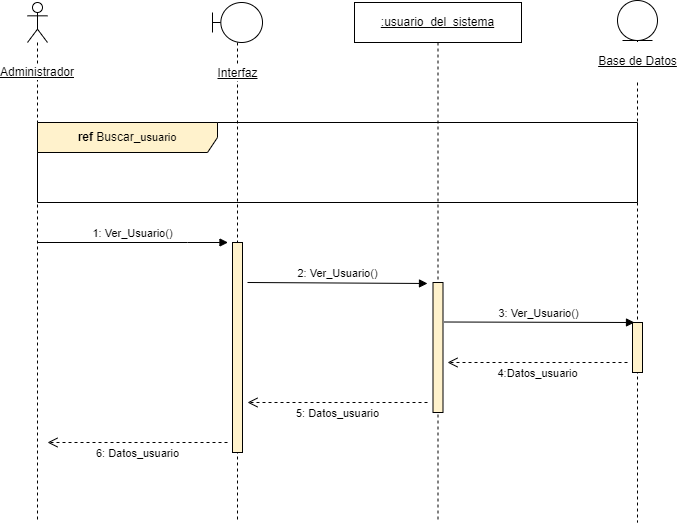

The diagram above was exported from draw.io. Its source (the exported page's mxGraphModel, read from the mxfile embedded in the PNG):
<mxGraphModel dx="868" dy="554" grid="1" gridSize="10" guides="1" tooltips="1" connect="1" arrows="1" fold="1" page="1" pageScale="1" pageWidth="827" pageHeight="1169" math="0" shadow="0">
  <root>
    <mxCell id="5BQTQxXOsllrjebi0auy-0" />
    <mxCell id="5BQTQxXOsllrjebi0auy-1" parent="5BQTQxXOsllrjebi0auy-0" />
    <mxCell id="5BQTQxXOsllrjebi0auy-2" value="Administrador" style="shape=umlLifeline;participant=umlActor;perimeter=lifelinePerimeter;whiteSpace=wrap;html=1;container=1;collapsible=0;recursiveResize=0;verticalAlign=middle;spacingTop=100;outlineConnect=0;labelBackgroundColor=default;fontStyle=4" vertex="1" parent="5BQTQxXOsllrjebi0auy-1">
      <mxGeometry x="70" y="40" width="20" height="520" as="geometry" />
    </mxCell>
    <mxCell id="5BQTQxXOsllrjebi0auy-3" value="Interfaz" style="shape=umlLifeline;participant=umlBoundary;perimeter=lifelinePerimeter;html=1;container=1;collapsible=0;recursiveResize=0;verticalAlign=middle;spacingTop=102;outlineConnect=0;spacing=0;labelBackgroundColor=default;labelBorderColor=none;fontStyle=4" vertex="1" parent="5BQTQxXOsllrjebi0auy-1">
      <mxGeometry x="255" y="40" width="50" height="520" as="geometry" />
    </mxCell>
    <mxCell id="5BQTQxXOsllrjebi0auy-4" value="" style="html=1;points=[];perimeter=orthogonalPerimeter;labelBackgroundColor=default;labelBorderColor=none;strokeColor=#000000;fillColor=#fff2cc;" vertex="1" parent="5BQTQxXOsllrjebi0auy-3">
      <mxGeometry x="20" y="240" width="10" height="210" as="geometry" />
    </mxCell>
    <mxCell id="5BQTQxXOsllrjebi0auy-5" value="&lt;u&gt;:usuario_del_sistema&lt;/u&gt;" style="shape=umlLifeline;perimeter=lifelinePerimeter;whiteSpace=wrap;html=1;container=1;collapsible=0;recursiveResize=0;outlineConnect=0;" vertex="1" parent="5BQTQxXOsllrjebi0auy-1">
      <mxGeometry x="397" y="40" width="167" height="520" as="geometry" />
    </mxCell>
    <mxCell id="5BQTQxXOsllrjebi0auy-6" value="2: Ver_Usuario()" style="html=1;verticalAlign=bottom;endArrow=block;rounded=0;endFill=1;" edge="1" parent="5BQTQxXOsllrjebi0auy-5">
      <mxGeometry width="80" relative="1" as="geometry">
        <mxPoint x="-107" y="280" as="sourcePoint" />
        <mxPoint x="73" y="281" as="targetPoint" />
      </mxGeometry>
    </mxCell>
    <mxCell id="5BQTQxXOsllrjebi0auy-7" value="" style="html=1;points=[];perimeter=orthogonalPerimeter;labelBackgroundColor=default;labelBorderColor=none;strokeColor=#000000;fillColor=#fff2cc;" vertex="1" parent="5BQTQxXOsllrjebi0auy-5">
      <mxGeometry x="78.5" y="280" width="10" height="130" as="geometry" />
    </mxCell>
    <mxCell id="5BQTQxXOsllrjebi0auy-8" value="5: Datos_usuario" style="html=1;verticalAlign=bottom;endArrow=open;dashed=1;endSize=8;rounded=0;strokeColor=default;" edge="1" parent="5BQTQxXOsllrjebi0auy-5">
      <mxGeometry y="20" relative="1" as="geometry">
        <mxPoint x="73" y="400" as="sourcePoint" />
        <mxPoint x="-107" y="400" as="targetPoint" />
        <mxPoint as="offset" />
      </mxGeometry>
    </mxCell>
    <mxCell id="5BQTQxXOsllrjebi0auy-9" value="&lt;p style=&quot;line-height: 1.2;&quot;&gt;&lt;u&gt;Base de Datos&lt;/u&gt;&lt;/p&gt;" style="shape=umlLifeline;participant=umlEntity;perimeter=lifelinePerimeter;html=1;container=1;collapsible=0;recursiveResize=0;verticalAlign=middle;spacingTop=81;outlineConnect=0;fontSize=12;labelPosition=center;verticalLabelPosition=middle;align=center;spacingRight=0;spacing=0;labelBorderColor=none;labelBackgroundColor=default;" vertex="1" parent="5BQTQxXOsllrjebi0auy-1">
      <mxGeometry x="660" y="38" width="40" height="522" as="geometry" />
    </mxCell>
    <mxCell id="5BQTQxXOsllrjebi0auy-10" value="" style="html=1;points=[];perimeter=orthogonalPerimeter;labelBackgroundColor=default;labelBorderColor=none;strokeColor=#000000;fillColor=#fff2cc;" vertex="1" parent="5BQTQxXOsllrjebi0auy-9">
      <mxGeometry x="15" y="322" width="10" height="50" as="geometry" />
    </mxCell>
    <mxCell id="5BQTQxXOsllrjebi0auy-11" value="1: Ver_Usuario()" style="html=1;verticalAlign=bottom;endArrow=block;rounded=0;" edge="1" parent="5BQTQxXOsllrjebi0auy-1">
      <mxGeometry relative="1" as="geometry">
        <mxPoint x="79.99999999999989" y="280" as="sourcePoint" />
        <mxPoint x="270.5" y="280" as="targetPoint" />
        <Array as="points">
          <mxPoint x="230" y="280" />
        </Array>
      </mxGeometry>
    </mxCell>
    <mxCell id="5BQTQxXOsllrjebi0auy-12" value="3: Ver_Usuario()" style="html=1;verticalAlign=bottom;endArrow=block;rounded=0;endFill=1;" edge="1" parent="5BQTQxXOsllrjebi0auy-1">
      <mxGeometry width="80" relative="1" as="geometry">
        <mxPoint x="486.5" y="359.5" as="sourcePoint" />
        <mxPoint x="677" y="360" as="targetPoint" />
      </mxGeometry>
    </mxCell>
    <mxCell id="5BQTQxXOsllrjebi0auy-13" value="4:Datos_usuario" style="html=1;verticalAlign=bottom;endArrow=open;dashed=1;endSize=8;rounded=0;strokeColor=default;" edge="1" parent="5BQTQxXOsllrjebi0auy-1">
      <mxGeometry y="20" relative="1" as="geometry">
        <mxPoint x="670" y="399.9999999999999" as="sourcePoint" />
        <mxPoint x="490" y="399.9999999999999" as="targetPoint" />
        <mxPoint as="offset" />
      </mxGeometry>
    </mxCell>
    <mxCell id="5BQTQxXOsllrjebi0auy-14" value="6: Datos_usuario" style="html=1;verticalAlign=bottom;endArrow=open;dashed=1;endSize=8;rounded=0;strokeColor=default;" edge="1" parent="5BQTQxXOsllrjebi0auy-1">
      <mxGeometry y="20" relative="1" as="geometry">
        <mxPoint x="270" y="480" as="sourcePoint" />
        <mxPoint x="90" y="480" as="targetPoint" />
        <mxPoint as="offset" />
      </mxGeometry>
    </mxCell>
    <mxCell id="5BQTQxXOsllrjebi0auy-15" value="&lt;b&gt;ref&lt;/b&gt; Buscar_&lt;span style=&quot;font-size: 11px;&quot;&gt;usuario&lt;/span&gt;" style="shape=umlFrame;whiteSpace=wrap;html=1;width=180;height=30;fillColor=#fff2cc;strokeColor=#000000;" vertex="1" parent="5BQTQxXOsllrjebi0auy-1">
      <mxGeometry x="80" y="160" width="600" height="80" as="geometry" />
    </mxCell>
  </root>
</mxGraphModel>